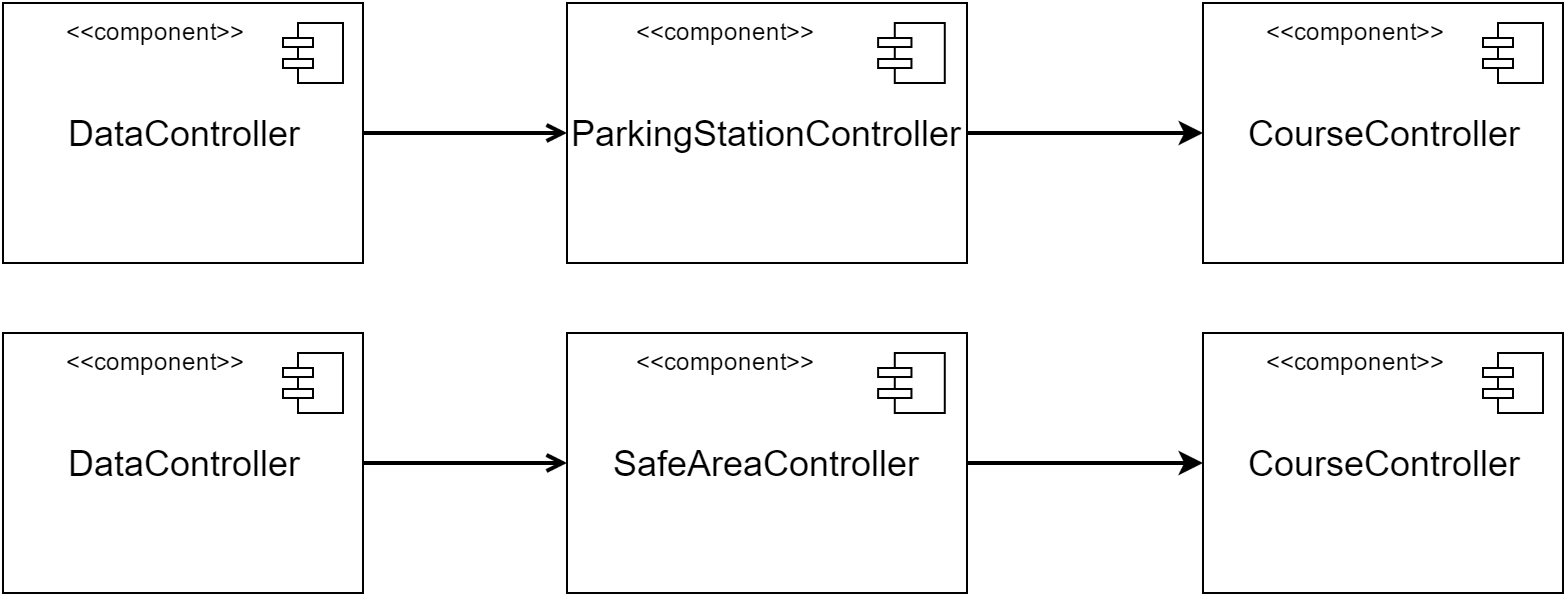

The diagram above was exported from draw.io. Its source (the exported page's mxGraphModel, read from the mxfile embedded in the PNG):
<mxGraphModel dx="1426" dy="683" grid="1" gridSize="10" guides="1" tooltips="1" connect="1" arrows="1" fold="1" page="1" pageScale="1" pageWidth="826" pageHeight="1169" background="#ffffff" math="0" shadow="0">
  <root>
    <mxCell id="0" />
    <mxCell id="1" parent="0" />
    <mxCell id="2" value="" style="group" vertex="1" connectable="0" parent="1">
      <mxGeometry x="20" y="225" width="180" height="130" as="geometry" />
    </mxCell>
    <mxCell id="3" value="&lt;span style=&quot;font-size: 18px&quot;&gt;DataController&lt;/span&gt;" style="whiteSpace=wrap;html=1;strokeWidth=1;fillColor=none;gradientColor=#ffffff;" vertex="1" parent="2">
      <mxGeometry width="180" height="130" as="geometry" />
    </mxCell>
    <mxCell id="4" value="" style="html=1;whiteSpace=wrap;fillColor=#ffffff;strokeColor=#000000;shape=mxgraph.archimate3.component;" vertex="1" parent="2">
      <mxGeometry x="140" y="10" width="30" height="30" as="geometry" />
    </mxCell>
    <mxCell id="5" value="&amp;lt;&amp;lt;component&amp;gt;&amp;gt;" style="text;html=1;resizable=0;points=[];autosize=1;align=left;verticalAlign=top;spacingTop=-4;" vertex="1" parent="2">
      <mxGeometry x="30" y="5" width="100" height="20" as="geometry" />
    </mxCell>
    <mxCell id="6" value="&lt;span style=&quot;font-size: 18px&quot;&gt;DataController&lt;/span&gt;" style="whiteSpace=wrap;html=1;strokeWidth=1;fillColor=none;gradientColor=#ffffff;" vertex="1" parent="1">
      <mxGeometry x="20" y="225" width="180" height="130" as="geometry" />
    </mxCell>
    <mxCell id="7" value="" style="html=1;whiteSpace=wrap;fillColor=#ffffff;strokeColor=#000000;shape=mxgraph.archimate3.component;" vertex="1" parent="1">
      <mxGeometry x="160" y="235" width="30" height="30" as="geometry" />
    </mxCell>
    <mxCell id="8" value="&amp;lt;&amp;lt;component&amp;gt;&amp;gt;" style="text;html=1;resizable=0;points=[];autosize=1;align=left;verticalAlign=top;spacingTop=-4;" vertex="1" parent="1">
      <mxGeometry x="50" y="230" width="100" height="20" as="geometry" />
    </mxCell>
    <mxCell id="9" value="" style="group" vertex="1" connectable="0" parent="1">
      <mxGeometry x="302" y="225" width="200" height="130" as="geometry" />
    </mxCell>
    <mxCell id="10" value="&lt;font style=&quot;font-size: 18px&quot;&gt;ParkingStationController&lt;/font&gt;" style="whiteSpace=wrap;html=1;strokeWidth=1;fillColor=none;gradientColor=#ffffff;" vertex="1" parent="9">
      <mxGeometry width="200" height="130" as="geometry" />
    </mxCell>
    <mxCell id="11" value="" style="html=1;whiteSpace=wrap;fillColor=#ffffff;strokeColor=#000000;shape=mxgraph.archimate3.component;" vertex="1" parent="9">
      <mxGeometry x="155.55555555555557" y="10" width="33.333333333333336" height="30" as="geometry" />
    </mxCell>
    <mxCell id="12" value="&amp;lt;&amp;lt;component&amp;gt;&amp;gt;" style="text;html=1;resizable=0;points=[];autosize=1;align=left;verticalAlign=top;spacingTop=-4;" vertex="1" parent="9">
      <mxGeometry x="33.333333333333336" y="5" width="100" height="20" as="geometry" />
    </mxCell>
    <mxCell id="13" value="&lt;font style=&quot;font-size: 18px&quot;&gt;ParkingStationController&lt;/font&gt;" style="whiteSpace=wrap;html=1;strokeWidth=1;fillColor=none;gradientColor=#ffffff;" vertex="1" parent="1">
      <mxGeometry x="302" y="225" width="200" height="130" as="geometry" />
    </mxCell>
    <mxCell id="14" value="" style="html=1;whiteSpace=wrap;fillColor=#ffffff;strokeColor=#000000;shape=mxgraph.archimate3.component;" vertex="1" parent="1">
      <mxGeometry x="457.55555555555554" y="235" width="33.333333333333336" height="30" as="geometry" />
    </mxCell>
    <mxCell id="15" value="&amp;lt;&amp;lt;component&amp;gt;&amp;gt;" style="text;html=1;resizable=0;points=[];autosize=1;align=left;verticalAlign=top;spacingTop=-4;" vertex="1" parent="1">
      <mxGeometry x="335.3333333333333" y="230" width="100" height="20" as="geometry" />
    </mxCell>
    <mxCell id="16" style="edgeStyle=orthogonalEdgeStyle;rounded=0;html=1;entryX=0;entryY=0.5;startArrow=none;startFill=0;endArrow=open;endFill=0;jettySize=auto;orthogonalLoop=1;strokeColor=#000000;strokeWidth=2;" edge="1" source="6" target="13" parent="1">
      <mxGeometry x="200" y="290" as="geometry" />
    </mxCell>
    <mxCell id="17" value="" style="group" vertex="1" connectable="0" parent="1">
      <mxGeometry x="620" y="225" width="180" height="130" as="geometry" />
    </mxCell>
    <mxCell id="18" value="&lt;font style=&quot;font-size: 18px&quot;&gt;CourseController&lt;/font&gt;" style="whiteSpace=wrap;html=1;strokeWidth=1;fillColor=none;gradientColor=#ffffff;" vertex="1" parent="17">
      <mxGeometry width="180" height="130" as="geometry" />
    </mxCell>
    <mxCell id="19" value="" style="html=1;whiteSpace=wrap;fillColor=#ffffff;strokeColor=#000000;shape=mxgraph.archimate3.component;" vertex="1" parent="17">
      <mxGeometry x="140" y="10" width="30" height="30" as="geometry" />
    </mxCell>
    <mxCell id="20" value="&amp;lt;&amp;lt;component&amp;gt;&amp;gt;" style="text;html=1;resizable=0;points=[];autosize=1;align=left;verticalAlign=top;spacingTop=-4;" vertex="1" parent="17">
      <mxGeometry x="30" y="5" width="100" height="20" as="geometry" />
    </mxCell>
    <mxCell id="21" value="&lt;font style=&quot;font-size: 18px&quot;&gt;CourseController&lt;/font&gt;" style="whiteSpace=wrap;html=1;strokeWidth=1;fillColor=none;gradientColor=#ffffff;" vertex="1" parent="1">
      <mxGeometry x="620" y="225" width="180" height="130" as="geometry" />
    </mxCell>
    <mxCell id="22" value="" style="html=1;whiteSpace=wrap;fillColor=#ffffff;strokeColor=#000000;shape=mxgraph.archimate3.component;" vertex="1" parent="1">
      <mxGeometry x="760" y="235" width="30" height="30" as="geometry" />
    </mxCell>
    <mxCell id="23" value="&amp;lt;&amp;lt;component&amp;gt;&amp;gt;" style="text;html=1;resizable=0;points=[];autosize=1;align=left;verticalAlign=top;spacingTop=-4;" vertex="1" parent="1">
      <mxGeometry x="650" y="230" width="100" height="20" as="geometry" />
    </mxCell>
    <mxCell id="24" style="edgeStyle=orthogonalEdgeStyle;rounded=0;html=1;entryX=1;entryY=0.5;startArrow=classic;startFill=1;endArrow=none;endFill=0;jettySize=auto;orthogonalLoop=1;strokeColor=#000000;strokeWidth=2;" edge="1" source="21" target="13" parent="1">
      <mxGeometry x="502" y="290" as="geometry" />
    </mxCell>
    <mxCell id="25" value="" style="group" vertex="1" connectable="0" parent="1">
      <mxGeometry x="20" y="390" width="180" height="130" as="geometry" />
    </mxCell>
    <mxCell id="26" value="&lt;span style=&quot;font-size: 18px&quot;&gt;DataController&lt;/span&gt;" style="whiteSpace=wrap;html=1;strokeWidth=1;fillColor=none;gradientColor=#ffffff;" vertex="1" parent="25">
      <mxGeometry width="180" height="130" as="geometry" />
    </mxCell>
    <mxCell id="27" value="" style="html=1;whiteSpace=wrap;fillColor=#ffffff;strokeColor=#000000;shape=mxgraph.archimate3.component;" vertex="1" parent="25">
      <mxGeometry x="140" y="10" width="30" height="30" as="geometry" />
    </mxCell>
    <mxCell id="28" value="&amp;lt;&amp;lt;component&amp;gt;&amp;gt;" style="text;html=1;resizable=0;points=[];autosize=1;align=left;verticalAlign=top;spacingTop=-4;" vertex="1" parent="25">
      <mxGeometry x="30" y="5" width="100" height="20" as="geometry" />
    </mxCell>
    <mxCell id="29" value="&lt;span style=&quot;font-size: 18px&quot;&gt;DataController&lt;/span&gt;" style="whiteSpace=wrap;html=1;strokeWidth=1;fillColor=none;gradientColor=#ffffff;" vertex="1" parent="1">
      <mxGeometry x="20" y="390" width="180" height="130" as="geometry" />
    </mxCell>
    <mxCell id="30" value="" style="html=1;whiteSpace=wrap;fillColor=#ffffff;strokeColor=#000000;shape=mxgraph.archimate3.component;" vertex="1" parent="1">
      <mxGeometry x="160" y="400" width="30" height="30" as="geometry" />
    </mxCell>
    <mxCell id="31" value="&amp;lt;&amp;lt;component&amp;gt;&amp;gt;" style="text;html=1;resizable=0;points=[];autosize=1;align=left;verticalAlign=top;spacingTop=-4;" vertex="1" parent="1">
      <mxGeometry x="50" y="395" width="100" height="20" as="geometry" />
    </mxCell>
    <mxCell id="32" value="" style="group" vertex="1" connectable="0" parent="1">
      <mxGeometry x="302" y="390" width="200" height="130" as="geometry" />
    </mxCell>
    <mxCell id="33" value="&lt;font style=&quot;font-size: 18px&quot;&gt;SafeAreaController&lt;/font&gt;" style="whiteSpace=wrap;html=1;strokeWidth=1;fillColor=none;gradientColor=#ffffff;" vertex="1" parent="32">
      <mxGeometry width="200" height="130" as="geometry" />
    </mxCell>
    <mxCell id="34" value="" style="html=1;whiteSpace=wrap;fillColor=#ffffff;strokeColor=#000000;shape=mxgraph.archimate3.component;" vertex="1" parent="32">
      <mxGeometry x="155.55555555555557" y="10" width="33.333333333333336" height="30" as="geometry" />
    </mxCell>
    <mxCell id="35" value="&amp;lt;&amp;lt;component&amp;gt;&amp;gt;" style="text;html=1;resizable=0;points=[];autosize=1;align=left;verticalAlign=top;spacingTop=-4;" vertex="1" parent="32">
      <mxGeometry x="33.333333333333336" y="5" width="100" height="20" as="geometry" />
    </mxCell>
    <mxCell id="36" value="&lt;font style=&quot;font-size: 18px&quot;&gt;SafeAreaController&lt;/font&gt;" style="whiteSpace=wrap;html=1;strokeWidth=1;fillColor=none;gradientColor=#ffffff;" vertex="1" parent="1">
      <mxGeometry x="302" y="390" width="200" height="130" as="geometry" />
    </mxCell>
    <mxCell id="37" value="" style="html=1;whiteSpace=wrap;fillColor=#ffffff;strokeColor=#000000;shape=mxgraph.archimate3.component;" vertex="1" parent="1">
      <mxGeometry x="457.55555555555554" y="400" width="33.333333333333336" height="30" as="geometry" />
    </mxCell>
    <mxCell id="38" value="&amp;lt;&amp;lt;component&amp;gt;&amp;gt;" style="text;html=1;resizable=0;points=[];autosize=1;align=left;verticalAlign=top;spacingTop=-4;" vertex="1" parent="1">
      <mxGeometry x="335.3333333333333" y="395" width="100" height="20" as="geometry" />
    </mxCell>
    <mxCell id="39" style="edgeStyle=orthogonalEdgeStyle;rounded=0;html=1;entryX=0;entryY=0.5;startArrow=none;startFill=0;endArrow=open;endFill=0;jettySize=auto;orthogonalLoop=1;strokeColor=#000000;strokeWidth=2;" edge="1" source="29" target="36" parent="1">
      <mxGeometry x="200" y="455" as="geometry" />
    </mxCell>
    <mxCell id="40" value="" style="group" vertex="1" connectable="0" parent="1">
      <mxGeometry x="620" y="390" width="180" height="130" as="geometry" />
    </mxCell>
    <mxCell id="41" value="&lt;font style=&quot;font-size: 18px&quot;&gt;CourseController&lt;/font&gt;" style="whiteSpace=wrap;html=1;strokeWidth=1;fillColor=none;gradientColor=#ffffff;" vertex="1" parent="40">
      <mxGeometry width="180" height="130" as="geometry" />
    </mxCell>
    <mxCell id="42" value="" style="html=1;whiteSpace=wrap;fillColor=#ffffff;strokeColor=#000000;shape=mxgraph.archimate3.component;" vertex="1" parent="40">
      <mxGeometry x="140" y="10" width="30" height="30" as="geometry" />
    </mxCell>
    <mxCell id="43" value="&amp;lt;&amp;lt;component&amp;gt;&amp;gt;" style="text;html=1;resizable=0;points=[];autosize=1;align=left;verticalAlign=top;spacingTop=-4;" vertex="1" parent="40">
      <mxGeometry x="30" y="5" width="100" height="20" as="geometry" />
    </mxCell>
    <mxCell id="44" value="&lt;font style=&quot;font-size: 18px&quot;&gt;CourseController&lt;/font&gt;" style="whiteSpace=wrap;html=1;strokeWidth=1;fillColor=none;gradientColor=#ffffff;" vertex="1" parent="1">
      <mxGeometry x="620" y="390" width="180" height="130" as="geometry" />
    </mxCell>
    <mxCell id="45" value="" style="html=1;whiteSpace=wrap;fillColor=#ffffff;strokeColor=#000000;shape=mxgraph.archimate3.component;" vertex="1" parent="1">
      <mxGeometry x="760" y="400" width="30" height="30" as="geometry" />
    </mxCell>
    <mxCell id="46" value="&amp;lt;&amp;lt;component&amp;gt;&amp;gt;" style="text;html=1;resizable=0;points=[];autosize=1;align=left;verticalAlign=top;spacingTop=-4;" vertex="1" parent="1">
      <mxGeometry x="650" y="395" width="100" height="20" as="geometry" />
    </mxCell>
    <mxCell id="47" style="edgeStyle=orthogonalEdgeStyle;rounded=0;html=1;entryX=1;entryY=0.5;startArrow=classic;startFill=1;endArrow=none;endFill=0;jettySize=auto;orthogonalLoop=1;strokeColor=#000000;strokeWidth=2;" edge="1" source="44" target="36" parent="1">
      <mxGeometry x="502" y="455" as="geometry" />
    </mxCell>
  </root>
</mxGraphModel>